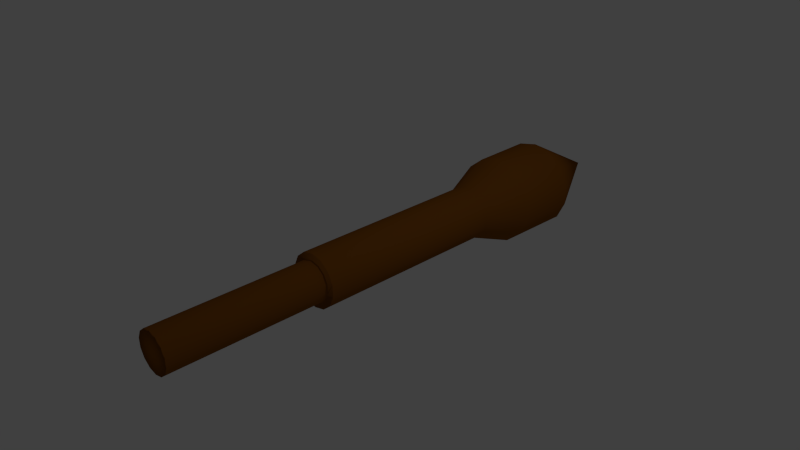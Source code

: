 # Source: Bambusprojektil.blend  (saved by Blender 2.76.0; exported with 4.5.12 LTS)
import bpy
from mathutils import Matrix  # noqa: F401  (used for matrix-valued properties, if any)

bpy.ops.wm.read_factory_settings(use_empty=True)
scene = bpy.context.scene
scene.name = 'Scene'

# ---- collections
col_collection_1 = bpy.data.collections.new('Collection 1'); scene.collection.children.link(col_collection_1)

# ---- materials (node trees are filled in below, after node groups)
mat_projektil = bpy.data.materials.new('Projektil')
mat_projektil.alpha_threshold = 0.0
mat_projektil.use_transparent_shadow = False
mat_projektil.diffuse_color = (0.2529, 0.08516, 0.007763, 1.0)
mat_projektil.roughness = 0.5
mat_projektil.specular_intensity = 0.2663

# ---- material node trees

# ---- world
world_world = bpy.data.worlds.new('World'); scene.world = world_world
world_world.color = (0.05088, 0.05088, 0.05088)
world_world.use_sun_shadow = False
world_world.sun_shadow_jitter_overblur = 0.0
world_world.cycles.sampling_method = 'MANUAL'
world_world.cycles.sample_map_resolution = 256

# ---- cameras
cam_camera = bpy.data.cameras.new('Camera')
cam_camera.clip_end = 100.0
cam_camera.lens = 35.0
cam_camera.sensor_width = 32.0
cam_camera.sensor_height = 18.0
cam_camera.ortho_scale = 7.314
cam_camera.dof.focus_distance = 0.0
cam_camera.dof.aperture_fstop = 128.0

# ---- lights
light_lamp = bpy.data.lights.new('Lamp', 'POINT')
light_lamp.transmission_factor = 0.0
light_lamp.cutoff_distance = 30.0
light_lamp.energy = 100.0
light_lamp.shadow_buffer_clip_start = 1.001
light_lamp.shadow_soft_size = 0.1
light_lamp.shadow_maximum_resolution = 0.006
light_lamp.use_absolute_resolution = True
light_lamp.cycles.use_multiple_importance_sampling = False

# ---- meshes
me_cylinder = bpy.data.meshes.new('Cylinder')
me_cylinder.from_pydata([(0.0, 1.0, -1.0), (0.0, 1.0, 0.5591), (0.4339, 0.901, -1.0), (0.4339, 0.901, 0.5591), (0.7818, 0.6235, -1.0), (0.7818, 0.6235, 0.5591), (0.9749, 0.2225, -1.0), (0.9749, 0.2225, 0.5591), (0.9749, -0.2225, -1.0), (0.9749, -0.2225, 0.5591), (0.7818, -0.6235, -1.0), (0.7818, -0.6235, 0.5591), (0.4339, -0.901, -1.0), (0.4339, -0.901, 0.5591), (1.51e-07, -1.0, -1.0), (1.51e-07, -1.0, 0.5591), (-0.4339, -0.901, -1.0), (-0.4339, -0.901, 0.5591), (-0.7818, -0.6235, -1.0), (-0.7818, -0.6235, 0.5591), (-0.9749, -0.2225, -1.0), (-0.9749, -0.2225, 0.5591), (-0.9749, 0.2225, -1.0), (-0.9749, 0.2225, 0.5591), (-0.7818, 0.6235, -1.0), (-0.7818, 0.6235, 0.5591), (-0.4339, 0.901, -1.0), (-0.4339, 0.901, 0.5591), (-4.238e-08, 1.641, -1.342), (0.7118, 1.478, -1.342), (1.283, 1.023, -1.342), (1.599, 0.3651, -1.342), (1.599, -0.3651, -1.342), (1.283, -1.023, -1.342), (0.7118, -1.478, -1.342), (2.053e-07, -1.641, -1.342), (-0.7118, -1.478, -1.342), (-1.283, -1.023, -1.342), (-1.599, -0.3651, -1.342), (-1.599, 0.3651, -1.342), (-1.283, 1.023, -1.342), (-0.7118, 1.478, -1.342), (-4.341e-08, 1.665, -1.84), (0.7226, 1.501, -1.84), (1.302, 1.038, -1.84), (1.624, 0.3706, -1.84), (1.624, -0.3706, -1.84), (1.302, -1.038, -1.84), (0.7226, -1.501, -1.84), (2.081e-07, -1.665, -1.84), (-0.7226, -1.501, -1.84), (-1.302, -1.038, -1.84), (-1.624, -0.3706, -1.84), (-1.624, 0.3706, -1.84), (-1.302, 1.038, -1.84), (-0.7226, 1.501, -1.84), (1.032e-07, -2.049e-07, -2.491), (-0.7348, 0.1677, 0.5632), (-0.7348, -0.1677, 0.5632), (-0.5893, -0.4699, 0.5632), (-0.327, -0.6791, 0.5632), (1.374e-07, -0.7537, 0.5632), (0.327, -0.6791, 0.5632), (0.5893, -0.4699, 0.5632), (0.7348, -0.1677, 0.5632), (0.7348, 0.1677, 0.5632), (0.5893, 0.4699, 0.5632), (0.327, 0.6791, 0.5632), (2.359e-08, 0.7537, 0.5632), (-0.327, 0.6791, 0.5632), (-0.5893, 0.4699, 0.5632), (-0.7348, 0.1677, 1.807), (-0.7348, -0.1677, 1.807), (-0.5893, -0.4699, 1.807), (-0.327, -0.6791, 1.807), (1.374e-07, -0.7537, 1.807), (0.327, -0.6791, 1.807), (0.5893, -0.4699, 1.807), (0.7348, -0.1677, 1.807), (0.7348, 0.1677, 1.807), (0.5893, 0.4699, 1.807), (0.327, 0.6791, 1.807), (2.359e-08, 0.7537, 1.807), (-0.327, 0.6791, 1.807), (-0.5893, 0.4699, 1.807), (1.043e-07, 1.788e-07, 1.807)], [], [(0, 1, 3, 2), (2, 3, 5, 4), (4, 5, 7, 6), (6, 7, 9, 8), (8, 9, 11, 10), (10, 11, 13, 12), (12, 13, 15, 14), (14, 15, 17, 16), (16, 17, 19, 18), (18, 19, 21, 20), (20, 21, 23, 22), (22, 23, 25, 24), (26, 27, 1, 0), (24, 25, 27, 26), (2, 4, 30, 29), (12, 14, 35, 34), (22, 24, 40, 39), (8, 10, 33, 32), (18, 20, 38, 37), (4, 6, 31, 30), (14, 16, 36, 35), (0, 2, 29, 28), (24, 26, 41, 40), (10, 12, 34, 33), (20, 22, 39, 38), (6, 8, 32, 31), (16, 18, 37, 36), (26, 0, 28, 41), (34, 35, 49, 48), (35, 36, 50, 49), (28, 29, 43, 42), (36, 37, 51, 50), (29, 30, 44, 43), (37, 38, 52, 51), (30, 31, 45, 44), (38, 39, 53, 52), (31, 32, 46, 45), (39, 40, 54, 53), (32, 33, 47, 46), (40, 41, 55, 54), (33, 34, 48, 47), (41, 28, 42, 55), (50, 51, 56), (43, 44, 56), (51, 52, 56), (44, 45, 56), (52, 53, 56), (45, 46, 56), (53, 54, 56), (46, 47, 56), (54, 55, 56), (47, 48, 56), (55, 42, 56), (48, 49, 56), (49, 50, 56), (42, 43, 56), (27, 69, 68, 1), (25, 70, 69, 27), (23, 57, 70, 25), (21, 58, 57, 23), (19, 59, 58, 21), (17, 60, 59, 19), (15, 61, 60, 17), (13, 62, 61, 15), (11, 63, 62, 13), (9, 64, 63, 11), (7, 65, 64, 9), (5, 66, 65, 7), (3, 67, 66, 5), (1, 68, 67, 3), (67, 68, 82, 81), (60, 61, 75, 74), (68, 69, 83, 82), (61, 62, 76, 75), (69, 70, 84, 83), (62, 63, 77, 76), (70, 57, 71, 84), (63, 64, 78, 77), (64, 65, 79, 78), (57, 58, 72, 71), (65, 66, 80, 79), (58, 59, 73, 72), (66, 67, 81, 80), (59, 60, 74, 73), (83, 84, 85), (76, 77, 85), (84, 71, 85), (77, 78, 85), (78, 79, 85), (71, 72, 85), (79, 80, 85), (72, 73, 85), (80, 81, 85), (73, 74, 85), (81, 82, 85), (74, 75, 85), (82, 83, 85), (75, 76, 85)])
me_cylinder.polygons.foreach_set('use_smooth', [True] * 98)
me_cylinder.materials.append(mat_projektil)
me_cylinder.use_remesh_preserve_volume = False
me_cylinder.use_remesh_preserve_attributes = False
me_cylinder.use_mirror_vertex_groups = False
me_cylinder.update()

# ---- objects
ob_cylinder = bpy.data.objects.new('Cylinder', me_cylinder)
ob_lamp = bpy.data.objects.new('Lamp', light_lamp)
ob_camera = bpy.data.objects.new('Camera', cam_camera)

# ---- transforms, parenting, visibility, modifiers, constraints
ob_cylinder.location = (0.0, 0.0, 0.0)
ob_cylinder.rotation_euler = (1.571, 0.0, 0.0)
ob_cylinder.scale = (0.3761, 0.3761, 1.75)
ob_cylinder.lineart.crease_threshold = 0.0
ob_lamp.location = (4.076, 1.005, 5.904)
ob_lamp.rotation_euler = (0.6503, 0.05522, 1.866)
ob_lamp.lock_rotations_4d = False
ob_lamp.empty_display_type = 'ARROWS'
ob_lamp.color = (0.0, 0.0, 0.0, 0.0)
ob_lamp.lineart.crease_threshold = 0.0
ob_camera.location = (7.481, -6.508, 5.344)
ob_camera.rotation_euler = (1.109, 0.01082, 0.8149)
ob_camera.lock_rotations_4d = False
ob_camera.empty_display_type = 'ARROWS'
ob_camera.color = (0.0, 0.0, 0.0, 0.0)
ob_camera.display_type = 'WIRE'
ob_camera.lineart.crease_threshold = 0.0

# ---- collection membership
col_collection_1.objects.link(ob_cylinder)
col_collection_1.objects.link(ob_lamp)
col_collection_1.objects.link(ob_camera)

# ---- scene / render settings (as saved in the file)
scene.camera = ob_camera
scene.frame_start = 1; scene.frame_end = 250; scene.frame_set(1)
scene.render.engine = 'BLENDER_EEVEE_NEXT'
scene.render.resolution_percentage = 50
scene.render.dither_intensity = 0.0
scene.cycles.use_denoising = False
scene.cycles.samples = 10
scene.cycles.sampling_pattern = 'TABULATED_SOBOL'
scene.cycles.light_sampling_threshold = 0.0
scene.cycles.use_adaptive_sampling = False
scene.cycles.use_light_tree = False
scene.cycles.blur_glossy = 0.0
scene.cycles.pixel_filter_type = 'GAUSSIAN'
scene.cycles.sample_clamp_indirect = 0.0
scene.view_settings.view_transform = 'Standard'
bpy.context.view_layer.update()
